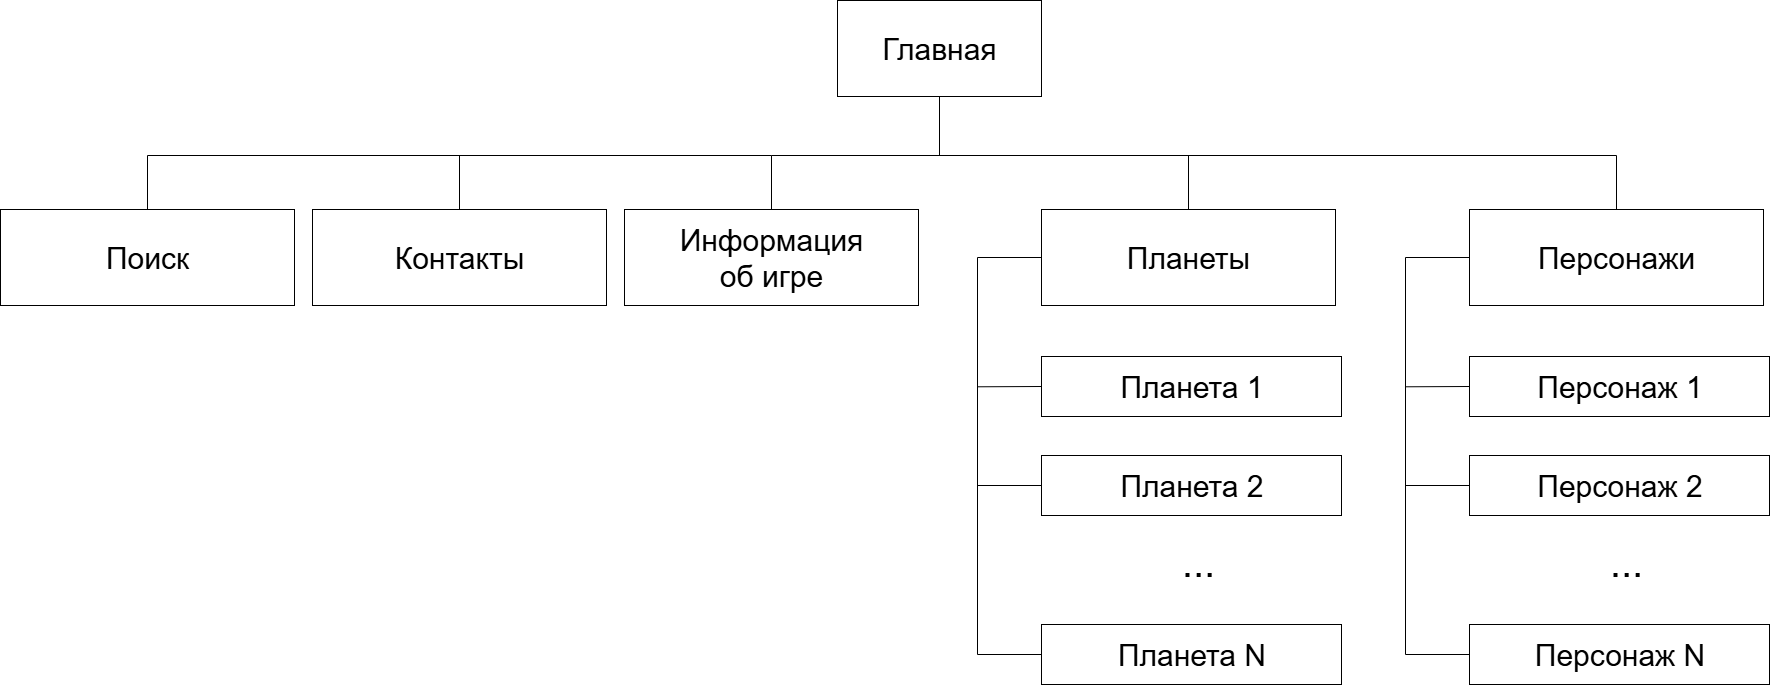

The diagram above was exported from draw.io. Its source (the exported page's mxGraphModel, read from the mxfile embedded in the PNG):
<mxGraphModel dx="3660" dy="2255" grid="0" gridSize="10" guides="1" tooltips="1" connect="1" arrows="1" fold="1" page="0" pageScale="1" pageWidth="827" pageHeight="1169" math="0" shadow="0">
  <root>
    <mxCell id="0" />
    <mxCell id="1" parent="0" />
    <mxCell id="he0upgB9MsbFZRsJ1l1x-32" style="edgeStyle=none;curved=1;rounded=0;orthogonalLoop=1;jettySize=auto;html=1;fontSize=12;startSize=8;endSize=8;endArrow=none;endFill=0;" edge="1" parent="1" source="_5YOwQbQIjh8k72aV4U7-2">
      <mxGeometry relative="1" as="geometry">
        <mxPoint x="-251" y="-152" as="targetPoint" />
      </mxGeometry>
    </mxCell>
    <mxCell id="_5YOwQbQIjh8k72aV4U7-2" value="" style="rounded=0;whiteSpace=wrap;html=1;" parent="1" vertex="1">
      <mxGeometry x="-353" y="-307" width="204" height="96" as="geometry" />
    </mxCell>
    <mxCell id="he0upgB9MsbFZRsJ1l1x-28" style="edgeStyle=none;curved=0;rounded=0;orthogonalLoop=1;jettySize=auto;html=1;exitX=0.5;exitY=0;exitDx=0;exitDy=0;entryX=0.5;entryY=0;entryDx=0;entryDy=0;fontSize=12;startSize=8;endSize=8;endArrow=none;endFill=0;" edge="1" parent="1" source="_5YOwQbQIjh8k72aV4U7-3" target="_5YOwQbQIjh8k72aV4U7-8">
      <mxGeometry relative="1" as="geometry">
        <Array as="points">
          <mxPoint x="-419" y="-152" />
          <mxPoint x="-2" y="-152" />
        </Array>
      </mxGeometry>
    </mxCell>
    <mxCell id="_5YOwQbQIjh8k72aV4U7-3" value="" style="rounded=0;whiteSpace=wrap;html=1;" parent="1" vertex="1">
      <mxGeometry x="-566" y="-98" width="294" height="96" as="geometry" />
    </mxCell>
    <mxCell id="_5YOwQbQIjh8k72aV4U7-4" value="Информация об игре" style="text;html=1;align=center;verticalAlign=middle;whiteSpace=wrap;rounded=0;fontSize=30;" parent="1" vertex="1">
      <mxGeometry x="-449" y="-65" width="60" height="30" as="geometry" />
    </mxCell>
    <mxCell id="_5YOwQbQIjh8k72aV4U7-5" value="Главная" style="text;html=1;align=center;verticalAlign=middle;whiteSpace=wrap;rounded=0;fontSize=30;" parent="1" vertex="1">
      <mxGeometry x="-281" y="-274" width="60" height="30" as="geometry" />
    </mxCell>
    <mxCell id="he0upgB9MsbFZRsJ1l1x-12" style="edgeStyle=none;curved=0;rounded=0;orthogonalLoop=1;jettySize=auto;html=1;exitX=0;exitY=0.5;exitDx=0;exitDy=0;entryX=0;entryY=0.5;entryDx=0;entryDy=0;fontSize=12;startSize=8;endSize=8;endArrow=none;endFill=0;" edge="1" parent="1" source="_5YOwQbQIjh8k72aV4U7-8" target="he0upgB9MsbFZRsJ1l1x-7">
      <mxGeometry relative="1" as="geometry">
        <Array as="points">
          <mxPoint x="-213" y="-50" />
          <mxPoint x="-213" y="347" />
        </Array>
      </mxGeometry>
    </mxCell>
    <mxCell id="_5YOwQbQIjh8k72aV4U7-8" value="" style="rounded=0;whiteSpace=wrap;html=1;" parent="1" vertex="1">
      <mxGeometry x="-149" y="-98" width="294" height="96" as="geometry" />
    </mxCell>
    <mxCell id="_5YOwQbQIjh8k72aV4U7-9" value="Планеты" style="text;html=1;align=center;verticalAlign=middle;whiteSpace=wrap;rounded=0;fontSize=30;" parent="1" vertex="1">
      <mxGeometry x="-32" y="-65" width="60" height="30" as="geometry" />
    </mxCell>
    <mxCell id="he0upgB9MsbFZRsJ1l1x-13" style="edgeStyle=none;curved=1;rounded=0;orthogonalLoop=1;jettySize=auto;html=1;exitX=0;exitY=0.5;exitDx=0;exitDy=0;fontSize=12;startSize=8;endSize=8;endArrow=none;endFill=0;" edge="1" parent="1" source="_5YOwQbQIjh8k72aV4U7-12">
      <mxGeometry relative="1" as="geometry">
        <mxPoint x="-212.5699821920955" y="79.2941176470589" as="targetPoint" />
      </mxGeometry>
    </mxCell>
    <mxCell id="_5YOwQbQIjh8k72aV4U7-12" value="" style="rounded=0;whiteSpace=wrap;html=1;" parent="1" vertex="1">
      <mxGeometry x="-149" y="49" width="300" height="60" as="geometry" />
    </mxCell>
    <mxCell id="he0upgB9MsbFZRsJ1l1x-4" value="&lt;font style=&quot;font-size: 30px;&quot;&gt;Планета 1&lt;/font&gt;" style="text;html=1;align=center;verticalAlign=middle;whiteSpace=wrap;rounded=0;" vertex="1" parent="1">
      <mxGeometry x="-87.5" y="64" width="177" height="30" as="geometry" />
    </mxCell>
    <mxCell id="he0upgB9MsbFZRsJ1l1x-15" style="edgeStyle=none;curved=1;rounded=0;orthogonalLoop=1;jettySize=auto;html=1;fontSize=12;startSize=8;endSize=8;endArrow=none;endFill=0;" edge="1" parent="1" source="he0upgB9MsbFZRsJ1l1x-5">
      <mxGeometry relative="1" as="geometry">
        <mxPoint x="-212.84730747767856" y="178" as="targetPoint" />
      </mxGeometry>
    </mxCell>
    <mxCell id="he0upgB9MsbFZRsJ1l1x-5" value="" style="rounded=0;whiteSpace=wrap;html=1;" vertex="1" parent="1">
      <mxGeometry x="-149" y="148" width="300" height="60" as="geometry" />
    </mxCell>
    <mxCell id="he0upgB9MsbFZRsJ1l1x-6" value="&lt;font style=&quot;font-size: 30px;&quot;&gt;Планета 2&lt;/font&gt;" style="text;html=1;align=center;verticalAlign=middle;whiteSpace=wrap;rounded=0;" vertex="1" parent="1">
      <mxGeometry x="-87.5" y="163" width="177" height="30" as="geometry" />
    </mxCell>
    <mxCell id="he0upgB9MsbFZRsJ1l1x-7" value="" style="rounded=0;whiteSpace=wrap;html=1;" vertex="1" parent="1">
      <mxGeometry x="-149" y="317" width="300" height="60" as="geometry" />
    </mxCell>
    <mxCell id="he0upgB9MsbFZRsJ1l1x-8" value="&lt;font style=&quot;font-size: 30px;&quot;&gt;Планета N&lt;/font&gt;" style="text;html=1;align=center;verticalAlign=middle;whiteSpace=wrap;rounded=0;" vertex="1" parent="1">
      <mxGeometry x="-87.5" y="332" width="177" height="30" as="geometry" />
    </mxCell>
    <mxCell id="he0upgB9MsbFZRsJ1l1x-9" value="..." style="text;html=1;align=center;verticalAlign=middle;whiteSpace=wrap;rounded=0;fontSize=40;" vertex="1" parent="1">
      <mxGeometry x="-22" y="240" width="60" height="28" as="geometry" />
    </mxCell>
    <mxCell id="he0upgB9MsbFZRsJ1l1x-16" style="edgeStyle=none;curved=0;rounded=0;orthogonalLoop=1;jettySize=auto;html=1;exitX=0;exitY=0.5;exitDx=0;exitDy=0;entryX=0;entryY=0.5;entryDx=0;entryDy=0;fontSize=12;startSize=8;endSize=8;endArrow=none;endFill=0;" edge="1" parent="1" source="he0upgB9MsbFZRsJ1l1x-17" target="he0upgB9MsbFZRsJ1l1x-25">
      <mxGeometry relative="1" as="geometry">
        <Array as="points">
          <mxPoint x="215" y="-50" />
          <mxPoint x="215" y="347" />
        </Array>
      </mxGeometry>
    </mxCell>
    <mxCell id="he0upgB9MsbFZRsJ1l1x-29" style="edgeStyle=none;curved=0;rounded=0;orthogonalLoop=1;jettySize=auto;html=1;fontSize=12;startSize=8;endSize=8;endArrow=none;endFill=0;" edge="1" parent="1" source="he0upgB9MsbFZRsJ1l1x-17">
      <mxGeometry relative="1" as="geometry">
        <mxPoint x="-4" y="-152" as="targetPoint" />
        <Array as="points">
          <mxPoint x="426" y="-152" />
        </Array>
      </mxGeometry>
    </mxCell>
    <mxCell id="he0upgB9MsbFZRsJ1l1x-17" value="" style="rounded=0;whiteSpace=wrap;html=1;" vertex="1" parent="1">
      <mxGeometry x="279" y="-98" width="294" height="96" as="geometry" />
    </mxCell>
    <mxCell id="he0upgB9MsbFZRsJ1l1x-18" value="Персонажи" style="text;html=1;align=center;verticalAlign=middle;whiteSpace=wrap;rounded=0;fontSize=30;" vertex="1" parent="1">
      <mxGeometry x="396" y="-65" width="60" height="30" as="geometry" />
    </mxCell>
    <mxCell id="he0upgB9MsbFZRsJ1l1x-19" style="edgeStyle=none;curved=1;rounded=0;orthogonalLoop=1;jettySize=auto;html=1;exitX=0;exitY=0.5;exitDx=0;exitDy=0;fontSize=12;startSize=8;endSize=8;endArrow=none;endFill=0;" edge="1" parent="1" source="he0upgB9MsbFZRsJ1l1x-20">
      <mxGeometry relative="1" as="geometry">
        <mxPoint x="215.4300178079045" y="79.2941176470589" as="targetPoint" />
      </mxGeometry>
    </mxCell>
    <mxCell id="he0upgB9MsbFZRsJ1l1x-20" value="" style="rounded=0;whiteSpace=wrap;html=1;" vertex="1" parent="1">
      <mxGeometry x="279" y="49" width="300" height="60" as="geometry" />
    </mxCell>
    <mxCell id="he0upgB9MsbFZRsJ1l1x-21" value="&lt;font style=&quot;font-size: 30px;&quot;&gt;Персонаж 1&lt;/font&gt;" style="text;html=1;align=center;verticalAlign=middle;whiteSpace=wrap;rounded=0;" vertex="1" parent="1">
      <mxGeometry x="340.5" y="64" width="177" height="30" as="geometry" />
    </mxCell>
    <mxCell id="he0upgB9MsbFZRsJ1l1x-22" style="edgeStyle=none;curved=1;rounded=0;orthogonalLoop=1;jettySize=auto;html=1;fontSize=12;startSize=8;endSize=8;endArrow=none;endFill=0;" edge="1" parent="1" source="he0upgB9MsbFZRsJ1l1x-23">
      <mxGeometry relative="1" as="geometry">
        <mxPoint x="215.15269252232144" y="178" as="targetPoint" />
      </mxGeometry>
    </mxCell>
    <mxCell id="he0upgB9MsbFZRsJ1l1x-23" value="" style="rounded=0;whiteSpace=wrap;html=1;" vertex="1" parent="1">
      <mxGeometry x="279" y="148" width="300" height="60" as="geometry" />
    </mxCell>
    <mxCell id="he0upgB9MsbFZRsJ1l1x-24" value="&lt;font style=&quot;font-size: 30px;&quot;&gt;Персонаж 2&lt;/font&gt;" style="text;html=1;align=center;verticalAlign=middle;whiteSpace=wrap;rounded=0;" vertex="1" parent="1">
      <mxGeometry x="340.5" y="163" width="177" height="30" as="geometry" />
    </mxCell>
    <mxCell id="he0upgB9MsbFZRsJ1l1x-25" value="" style="rounded=0;whiteSpace=wrap;html=1;" vertex="1" parent="1">
      <mxGeometry x="279" y="317" width="300" height="60" as="geometry" />
    </mxCell>
    <mxCell id="he0upgB9MsbFZRsJ1l1x-26" value="&lt;font style=&quot;font-size: 30px;&quot;&gt;Персонаж N&lt;/font&gt;" style="text;html=1;align=center;verticalAlign=middle;whiteSpace=wrap;rounded=0;" vertex="1" parent="1">
      <mxGeometry x="340.5" y="332" width="177" height="30" as="geometry" />
    </mxCell>
    <mxCell id="he0upgB9MsbFZRsJ1l1x-27" value="..." style="text;html=1;align=center;verticalAlign=middle;whiteSpace=wrap;rounded=0;fontSize=40;" vertex="1" parent="1">
      <mxGeometry x="406" y="240" width="60" height="28" as="geometry" />
    </mxCell>
    <mxCell id="he0upgB9MsbFZRsJ1l1x-51" style="edgeStyle=none;curved=0;rounded=0;orthogonalLoop=1;jettySize=auto;html=1;fontSize=12;startSize=8;endSize=8;endArrow=none;endFill=0;" edge="1" parent="1" source="he0upgB9MsbFZRsJ1l1x-44">
      <mxGeometry relative="1" as="geometry">
        <mxPoint x="-419" y="-152" as="targetPoint" />
        <Array as="points">
          <mxPoint x="-1043" y="-152" />
        </Array>
      </mxGeometry>
    </mxCell>
    <mxCell id="he0upgB9MsbFZRsJ1l1x-44" value="" style="rounded=0;whiteSpace=wrap;html=1;" vertex="1" parent="1">
      <mxGeometry x="-1190" y="-98" width="294" height="96" as="geometry" />
    </mxCell>
    <mxCell id="he0upgB9MsbFZRsJ1l1x-52" style="edgeStyle=none;curved=1;rounded=0;orthogonalLoop=1;jettySize=auto;html=1;fontSize=12;startSize=8;endSize=8;endArrow=none;endFill=0;" edge="1" parent="1" source="he0upgB9MsbFZRsJ1l1x-45">
      <mxGeometry relative="1" as="geometry">
        <mxPoint x="-731" y="-152" as="targetPoint" />
      </mxGeometry>
    </mxCell>
    <mxCell id="he0upgB9MsbFZRsJ1l1x-45" value="" style="rounded=0;whiteSpace=wrap;html=1;" vertex="1" parent="1">
      <mxGeometry x="-878" y="-98" width="294" height="96" as="geometry" />
    </mxCell>
    <mxCell id="he0upgB9MsbFZRsJ1l1x-46" value="Поиск" style="text;html=1;align=center;verticalAlign=middle;whiteSpace=wrap;rounded=0;fontSize=30;" vertex="1" parent="1">
      <mxGeometry x="-1073" y="-65" width="60" height="30" as="geometry" />
    </mxCell>
    <mxCell id="he0upgB9MsbFZRsJ1l1x-49" value="Контакты" style="text;html=1;align=center;verticalAlign=middle;whiteSpace=wrap;rounded=0;fontSize=30;" vertex="1" parent="1">
      <mxGeometry x="-761" y="-65" width="60" height="30" as="geometry" />
    </mxCell>
  </root>
</mxGraphModel>